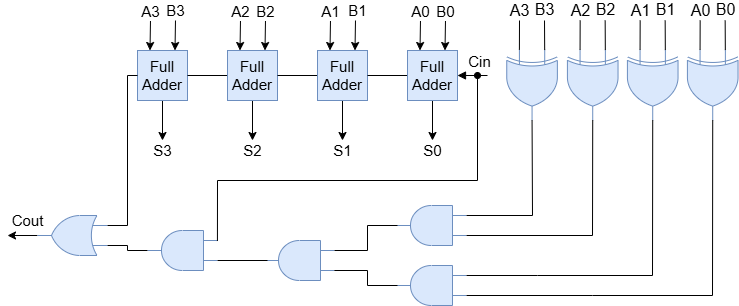

The diagram above was exported from draw.io. Its source (the exported page's mxGraphModel, read from the mxfile embedded in the PNG):
<mxGraphModel dx="1950" dy="836" grid="1" gridSize="10" guides="1" tooltips="1" connect="1" arrows="1" fold="1" page="1" pageScale="1" pageWidth="827" pageHeight="1169" background="none" math="0" shadow="0">
  <root>
    <mxCell id="0" />
    <mxCell id="1" parent="0" />
    <mxCell id="pYvZ6EQq_U6aykrmB1s--96" value="S3" style="edgeStyle=none;rounded=0;orthogonalLoop=1;jettySize=auto;html=1;exitX=0.5;exitY=1;exitDx=0;exitDy=0;fontSize=15;" parent="1" source="pYvZ6EQq_U6aykrmB1s--72" edge="1">
      <mxGeometry x="1" y="10" relative="1" as="geometry">
        <mxPoint x="735" y="470" as="targetPoint" />
        <mxPoint x="-10" y="10" as="offset" />
      </mxGeometry>
    </mxCell>
    <mxCell id="pYvZ6EQq_U6aykrmB1s--118" value="A3" style="edgeStyle=none;rounded=0;orthogonalLoop=1;jettySize=auto;html=1;exitX=0.25;exitY=0;exitDx=0;exitDy=0;endArrow=none;startFill=1;startArrow=classic;fontSize=15;" parent="1" source="pYvZ6EQq_U6aykrmB1s--72" edge="1">
      <mxGeometry x="1" y="10" relative="1" as="geometry">
        <mxPoint x="723" y="350" as="targetPoint" />
        <mxPoint x="10" y="-9" as="offset" />
      </mxGeometry>
    </mxCell>
    <mxCell id="pYvZ6EQq_U6aykrmB1s--119" value="B3" style="edgeStyle=none;rounded=0;orthogonalLoop=1;jettySize=auto;html=1;exitX=0.75;exitY=0;exitDx=0;exitDy=0;endArrow=none;startFill=1;startArrow=classic;fontSize=15;" parent="1" source="pYvZ6EQq_U6aykrmB1s--72" edge="1">
      <mxGeometry x="1" y="10" relative="1" as="geometry">
        <mxPoint x="748" y="350" as="targetPoint" />
        <mxPoint x="10" y="-10" as="offset" />
      </mxGeometry>
    </mxCell>
    <mxCell id="pYvZ6EQq_U6aykrmB1s--72" value="Full&lt;div&gt;Adder&lt;/div&gt;" style="whiteSpace=wrap;html=1;aspect=fixed;fontSize=15;fillColor=#dae8fc;strokeColor=#6c8ebf;rounded=0;" parent="1" vertex="1">
      <mxGeometry x="710" y="380" width="50" height="50" as="geometry" />
    </mxCell>
    <mxCell id="pYvZ6EQq_U6aykrmB1s--87" style="edgeStyle=none;rounded=0;orthogonalLoop=1;jettySize=auto;html=1;exitX=0;exitY=0.5;exitDx=0;exitDy=0;entryX=1;entryY=0.5;entryDx=0;entryDy=0;endArrow=none;startFill=0;fontSize=15;" parent="1" source="pYvZ6EQq_U6aykrmB1s--73" target="pYvZ6EQq_U6aykrmB1s--72" edge="1">
      <mxGeometry relative="1" as="geometry" />
    </mxCell>
    <mxCell id="pYvZ6EQq_U6aykrmB1s--97" value="S2" style="edgeStyle=none;rounded=0;orthogonalLoop=1;jettySize=auto;html=1;exitX=0.5;exitY=1;exitDx=0;exitDy=0;fontSize=15;" parent="1" source="pYvZ6EQq_U6aykrmB1s--73" edge="1">
      <mxGeometry x="1" y="10" relative="1" as="geometry">
        <mxPoint x="825" y="470" as="targetPoint" />
        <mxPoint x="-10" y="10" as="offset" />
      </mxGeometry>
    </mxCell>
    <mxCell id="pYvZ6EQq_U6aykrmB1s--116" value="A2" style="edgeStyle=none;rounded=0;orthogonalLoop=1;jettySize=auto;html=1;exitX=0.25;exitY=0;exitDx=0;exitDy=0;endArrow=none;startFill=1;startArrow=classic;fontSize=15;" parent="1" source="pYvZ6EQq_U6aykrmB1s--73" edge="1">
      <mxGeometry x="1" y="10" relative="1" as="geometry">
        <mxPoint x="813" y="350" as="targetPoint" />
        <mxPoint x="10" y="-9" as="offset" />
      </mxGeometry>
    </mxCell>
    <mxCell id="pYvZ6EQq_U6aykrmB1s--117" value="B2" style="edgeStyle=none;rounded=0;orthogonalLoop=1;jettySize=auto;html=1;exitX=0.75;exitY=0;exitDx=0;exitDy=0;endArrow=none;startFill=1;startArrow=classic;fontSize=15;" parent="1" source="pYvZ6EQq_U6aykrmB1s--73" edge="1">
      <mxGeometry x="1" y="10" relative="1" as="geometry">
        <mxPoint x="838" y="350" as="targetPoint" />
        <mxPoint x="10" y="-9" as="offset" />
      </mxGeometry>
    </mxCell>
    <mxCell id="pYvZ6EQq_U6aykrmB1s--73" value="Full&lt;div&gt;Adder&lt;/div&gt;" style="whiteSpace=wrap;html=1;aspect=fixed;fontSize=15;fillColor=#dae8fc;strokeColor=#6c8ebf;rounded=0;" parent="1" vertex="1">
      <mxGeometry x="800" y="380" width="50" height="50" as="geometry" />
    </mxCell>
    <mxCell id="pYvZ6EQq_U6aykrmB1s--86" style="edgeStyle=none;rounded=0;orthogonalLoop=1;jettySize=auto;html=1;exitX=0;exitY=0.5;exitDx=0;exitDy=0;entryX=1;entryY=0.5;entryDx=0;entryDy=0;endArrow=none;startFill=0;fontSize=15;" parent="1" source="pYvZ6EQq_U6aykrmB1s--74" target="pYvZ6EQq_U6aykrmB1s--73" edge="1">
      <mxGeometry relative="1" as="geometry" />
    </mxCell>
    <mxCell id="pYvZ6EQq_U6aykrmB1s--98" value="S1" style="edgeStyle=none;rounded=0;orthogonalLoop=1;jettySize=auto;html=1;exitX=0.5;exitY=1;exitDx=0;exitDy=0;fontSize=15;" parent="1" source="pYvZ6EQq_U6aykrmB1s--74" edge="1">
      <mxGeometry x="1" y="10" relative="1" as="geometry">
        <mxPoint x="915" y="470" as="targetPoint" />
        <mxPoint x="-10" y="10" as="offset" />
      </mxGeometry>
    </mxCell>
    <mxCell id="pYvZ6EQq_U6aykrmB1s--114" value="A1" style="edgeStyle=none;rounded=0;orthogonalLoop=1;jettySize=auto;html=1;exitX=0.25;exitY=0;exitDx=0;exitDy=0;endArrow=none;startFill=1;startArrow=classic;fontSize=15;endSize=16;" parent="1" source="pYvZ6EQq_U6aykrmB1s--74" edge="1">
      <mxGeometry x="1" y="10" relative="1" as="geometry">
        <mxPoint x="903" y="350" as="targetPoint" />
        <mxPoint x="10" y="-9" as="offset" />
      </mxGeometry>
    </mxCell>
    <mxCell id="pYvZ6EQq_U6aykrmB1s--115" value="B1" style="edgeStyle=none;rounded=0;orthogonalLoop=1;jettySize=auto;html=1;exitX=0.75;exitY=0;exitDx=0;exitDy=0;endArrow=none;startFill=1;startArrow=classic;fontSize=15;endSize=16;" parent="1" source="pYvZ6EQq_U6aykrmB1s--74" edge="1">
      <mxGeometry x="1" y="-10" relative="1" as="geometry">
        <mxPoint x="928" y="350" as="targetPoint" />
        <mxPoint x="-8" y="-10" as="offset" />
      </mxGeometry>
    </mxCell>
    <mxCell id="pYvZ6EQq_U6aykrmB1s--74" value="Full&lt;div&gt;Adder&lt;/div&gt;" style="whiteSpace=wrap;html=1;aspect=fixed;fontSize=15;fillColor=#dae8fc;strokeColor=#6c8ebf;rounded=0;" parent="1" vertex="1">
      <mxGeometry x="890" y="380" width="50" height="50" as="geometry" />
    </mxCell>
    <mxCell id="pYvZ6EQq_U6aykrmB1s--85" style="edgeStyle=none;rounded=0;orthogonalLoop=1;jettySize=auto;html=1;exitX=0;exitY=0.5;exitDx=0;exitDy=0;entryX=1;entryY=0.5;entryDx=0;entryDy=0;endArrow=none;startFill=0;fontSize=15;" parent="1" source="pYvZ6EQq_U6aykrmB1s--75" target="pYvZ6EQq_U6aykrmB1s--74" edge="1">
      <mxGeometry relative="1" as="geometry" />
    </mxCell>
    <mxCell id="pYvZ6EQq_U6aykrmB1s--88" style="edgeStyle=none;rounded=0;orthogonalLoop=1;jettySize=auto;html=1;exitX=1;exitY=0.5;exitDx=0;exitDy=0;startArrow=block;startFill=1;endArrow=none;fontSize=15;" parent="1" source="pYvZ6EQq_U6aykrmB1s--75" edge="1">
      <mxGeometry relative="1" as="geometry">
        <mxPoint x="1060" y="405" as="targetPoint" />
      </mxGeometry>
    </mxCell>
    <mxCell id="pYvZ6EQq_U6aykrmB1s--103" value="Cin" style="edgeLabel;html=1;align=center;verticalAlign=middle;resizable=0;points=[];fontSize=15;rounded=0;" parent="pYvZ6EQq_U6aykrmB1s--88" vertex="1" connectable="0">
      <mxGeometry x="0.4" y="4" relative="1" as="geometry">
        <mxPoint y="-11" as="offset" />
      </mxGeometry>
    </mxCell>
    <mxCell id="pYvZ6EQq_U6aykrmB1s--99" value="S0" style="edgeStyle=none;rounded=0;orthogonalLoop=1;jettySize=auto;html=1;exitX=0.5;exitY=1;exitDx=0;exitDy=0;fontSize=15;" parent="1" source="pYvZ6EQq_U6aykrmB1s--75" edge="1">
      <mxGeometry x="1" y="10" relative="1" as="geometry">
        <mxPoint x="1005" y="470" as="targetPoint" />
        <mxPoint x="-10" y="10" as="offset" />
      </mxGeometry>
    </mxCell>
    <mxCell id="pYvZ6EQq_U6aykrmB1s--112" value="A0" style="edgeStyle=none;rounded=0;orthogonalLoop=1;jettySize=auto;html=1;exitX=0.25;exitY=0;exitDx=0;exitDy=0;fontSize=15;endArrow=none;startFill=1;startArrow=classic;endSize=6;startSize=6;jumpSize=6;jumpStyle=arc;" parent="1" source="pYvZ6EQq_U6aykrmB1s--75" edge="1">
      <mxGeometry x="1" y="10" relative="1" as="geometry">
        <mxPoint x="993" y="350" as="targetPoint" />
        <mxPoint x="10" y="-9" as="offset" />
      </mxGeometry>
    </mxCell>
    <mxCell id="pYvZ6EQq_U6aykrmB1s--113" value="B0" style="edgeStyle=none;rounded=0;orthogonalLoop=1;jettySize=auto;html=1;exitX=0.75;exitY=0;exitDx=0;exitDy=0;fontSize=15;endArrow=none;startFill=1;startArrow=classic;endSize=6;startSize=6;jumpSize=6;jumpStyle=arc;" parent="1" source="pYvZ6EQq_U6aykrmB1s--75" edge="1">
      <mxGeometry x="1" y="10" relative="1" as="geometry">
        <mxPoint x="1018" y="350" as="targetPoint" />
        <mxPoint x="10" y="-9" as="offset" />
      </mxGeometry>
    </mxCell>
    <mxCell id="pYvZ6EQq_U6aykrmB1s--75" value="Full&lt;div&gt;Adder&lt;/div&gt;" style="whiteSpace=wrap;html=1;aspect=fixed;fontSize=15;fillColor=#dae8fc;strokeColor=#6c8ebf;rounded=0;" parent="1" vertex="1">
      <mxGeometry x="980" y="380" width="50" height="50" as="geometry" />
    </mxCell>
    <mxCell id="E4-3knK5RSkZOcYOayk6-2" value="" style="verticalLabelPosition=bottom;shadow=0;dashed=0;align=center;html=1;verticalAlign=top;shape=mxgraph.electrical.logic_gates.logic_gate;operation=xor;rotation=90;rounded=0;fillColor=#dae8fc;strokeColor=#6c8ebf;" vertex="1" parent="1">
      <mxGeometry x="1069.34" y="389.15" width="70.44" height="50.63" as="geometry" />
    </mxCell>
    <mxCell id="E4-3knK5RSkZOcYOayk6-14" value="A3" style="endArrow=none;html=1;rounded=0;exitX=0.001;exitY=0.75;exitDx=0;exitDy=0;exitPerimeter=0;fontSize=16;" edge="1" parent="1" source="E4-3knK5RSkZOcYOayk6-2">
      <mxGeometry x="1" y="10" width="50" height="50" relative="1" as="geometry">
        <mxPoint x="1107" y="379" as="sourcePoint" />
        <mxPoint x="1092" y="350" as="targetPoint" />
        <mxPoint x="10" y="-10" as="offset" />
      </mxGeometry>
    </mxCell>
    <mxCell id="E4-3knK5RSkZOcYOayk6-15" value="B3" style="endArrow=none;html=1;rounded=0;exitX=0.004;exitY=0.251;exitDx=0;exitDy=0;exitPerimeter=0;fontSize=16;" edge="1" parent="1" source="E4-3knK5RSkZOcYOayk6-2">
      <mxGeometry x="1" y="-10" width="50" height="50" relative="1" as="geometry">
        <mxPoint x="910" y="390" as="sourcePoint" />
        <mxPoint x="1117" y="350" as="targetPoint" />
        <mxPoint x="-10" y="-10" as="offset" />
      </mxGeometry>
    </mxCell>
    <mxCell id="E4-3knK5RSkZOcYOayk6-27" value="" style="verticalLabelPosition=bottom;shadow=0;dashed=0;align=center;html=1;verticalAlign=top;shape=mxgraph.electrical.logic_gates.logic_gate;operation=xor;rotation=90;rounded=0;fillColor=#dae8fc;strokeColor=#6c8ebf;" vertex="1" parent="1">
      <mxGeometry x="1130" y="389.15" width="70.44" height="50.63" as="geometry" />
    </mxCell>
    <mxCell id="E4-3knK5RSkZOcYOayk6-28" value="A2" style="endArrow=none;html=1;rounded=0;exitX=0.001;exitY=0.75;exitDx=0;exitDy=0;exitPerimeter=0;fontSize=16;" edge="1" parent="1" source="E4-3knK5RSkZOcYOayk6-27">
      <mxGeometry x="1" y="10" width="50" height="50" relative="1" as="geometry">
        <mxPoint x="1167.66" y="379" as="sourcePoint" />
        <mxPoint x="1152.66" y="350" as="targetPoint" />
        <mxPoint x="10" y="-10" as="offset" />
      </mxGeometry>
    </mxCell>
    <mxCell id="E4-3knK5RSkZOcYOayk6-29" value="B2" style="endArrow=none;html=1;rounded=0;exitX=0.004;exitY=0.251;exitDx=0;exitDy=0;exitPerimeter=0;fontSize=16;" edge="1" parent="1" source="E4-3knK5RSkZOcYOayk6-27">
      <mxGeometry x="1" y="-10" width="50" height="50" relative="1" as="geometry">
        <mxPoint x="970.66" y="390" as="sourcePoint" />
        <mxPoint x="1177.66" y="350" as="targetPoint" />
        <mxPoint x="-10" y="-10" as="offset" />
      </mxGeometry>
    </mxCell>
    <mxCell id="E4-3knK5RSkZOcYOayk6-30" value="" style="verticalLabelPosition=bottom;shadow=0;dashed=0;align=center;html=1;verticalAlign=top;shape=mxgraph.electrical.logic_gates.logic_gate;operation=xor;rotation=90;rounded=0;fillColor=#dae8fc;strokeColor=#6c8ebf;" vertex="1" parent="1">
      <mxGeometry x="1190" y="389.15" width="70.44" height="50.63" as="geometry" />
    </mxCell>
    <mxCell id="E4-3knK5RSkZOcYOayk6-31" value="A1" style="endArrow=none;html=1;rounded=0;exitX=0.001;exitY=0.75;exitDx=0;exitDy=0;exitPerimeter=0;fontSize=16;" edge="1" parent="1" source="E4-3knK5RSkZOcYOayk6-30">
      <mxGeometry x="1" y="10" width="50" height="50" relative="1" as="geometry">
        <mxPoint x="1227.66" y="379" as="sourcePoint" />
        <mxPoint x="1212.66" y="350" as="targetPoint" />
        <mxPoint x="10" y="-10" as="offset" />
      </mxGeometry>
    </mxCell>
    <mxCell id="E4-3knK5RSkZOcYOayk6-32" value="B1" style="endArrow=none;html=1;rounded=0;exitX=0.004;exitY=0.251;exitDx=0;exitDy=0;exitPerimeter=0;fontSize=16;" edge="1" parent="1" source="E4-3knK5RSkZOcYOayk6-30">
      <mxGeometry x="1" y="-10" width="50" height="50" relative="1" as="geometry">
        <mxPoint x="1030.66" y="390" as="sourcePoint" />
        <mxPoint x="1237.66" y="350" as="targetPoint" />
        <mxPoint x="-10" y="-10" as="offset" />
      </mxGeometry>
    </mxCell>
    <mxCell id="E4-3knK5RSkZOcYOayk6-33" value="" style="verticalLabelPosition=bottom;shadow=0;dashed=0;align=center;html=1;verticalAlign=top;shape=mxgraph.electrical.logic_gates.logic_gate;operation=xor;rotation=90;rounded=0;fillColor=#dae8fc;strokeColor=#6c8ebf;" vertex="1" parent="1">
      <mxGeometry x="1250" y="389.15" width="70.44" height="50.63" as="geometry" />
    </mxCell>
    <mxCell id="E4-3knK5RSkZOcYOayk6-34" value="A0" style="endArrow=none;html=1;rounded=0;exitX=0.001;exitY=0.75;exitDx=0;exitDy=0;exitPerimeter=0;fontSize=16;" edge="1" parent="1" source="E4-3knK5RSkZOcYOayk6-33">
      <mxGeometry x="1" y="10" width="50" height="50" relative="1" as="geometry">
        <mxPoint x="1287.66" y="379" as="sourcePoint" />
        <mxPoint x="1272.66" y="350" as="targetPoint" />
        <mxPoint x="10" y="-10" as="offset" />
      </mxGeometry>
    </mxCell>
    <mxCell id="E4-3knK5RSkZOcYOayk6-35" value="B0" style="endArrow=none;html=1;rounded=0;exitX=0.004;exitY=0.251;exitDx=0;exitDy=0;exitPerimeter=0;fontSize=16;" edge="1" parent="1" source="E4-3knK5RSkZOcYOayk6-33">
      <mxGeometry x="1" y="-10" width="50" height="50" relative="1" as="geometry">
        <mxPoint x="1090.66" y="390" as="sourcePoint" />
        <mxPoint x="1297.66" y="350" as="targetPoint" />
        <mxPoint x="-10" y="-10" as="offset" />
      </mxGeometry>
    </mxCell>
    <mxCell id="E4-3knK5RSkZOcYOayk6-36" value="" style="verticalLabelPosition=bottom;shadow=0;dashed=0;align=center;html=1;verticalAlign=top;shape=mxgraph.electrical.logic_gates.logic_gate;operation=and;rotation=-180;fillColor=#dae8fc;strokeColor=#6c8ebf;" vertex="1" parent="1">
      <mxGeometry x="969" y="535" width="70" height="40" as="geometry" />
    </mxCell>
    <mxCell id="E4-3knK5RSkZOcYOayk6-49" value="" style="endArrow=none;html=1;rounded=0;entryX=0.999;entryY=0.5;entryDx=0;entryDy=0;entryPerimeter=0;exitX=0;exitY=0.75;exitDx=0;exitDy=0;exitPerimeter=0;" edge="1" parent="1" source="E4-3knK5RSkZOcYOayk6-36" target="E4-3knK5RSkZOcYOayk6-2">
      <mxGeometry width="50" height="50" relative="1" as="geometry">
        <mxPoint x="1030" y="520" as="sourcePoint" />
        <mxPoint x="1105.0156700000002" y="449.9667599999999" as="targetPoint" />
        <Array as="points">
          <mxPoint x="1105" y="545" />
        </Array>
      </mxGeometry>
    </mxCell>
    <mxCell id="E4-3knK5RSkZOcYOayk6-50" value="" style="endArrow=none;html=1;rounded=0;entryX=1;entryY=0.5;entryDx=0;entryDy=0;entryPerimeter=0;exitX=0;exitY=0.25;exitDx=0;exitDy=0;exitPerimeter=0;" edge="1" parent="1" source="E4-3knK5RSkZOcYOayk6-36" target="E4-3knK5RSkZOcYOayk6-27">
      <mxGeometry width="50" height="50" relative="1" as="geometry">
        <mxPoint x="1030" y="540" as="sourcePoint" />
        <mxPoint x="1120" y="410" as="targetPoint" />
        <Array as="points">
          <mxPoint x="1165" y="565" />
        </Array>
      </mxGeometry>
    </mxCell>
    <mxCell id="E4-3knK5RSkZOcYOayk6-51" value="" style="verticalLabelPosition=bottom;shadow=0;dashed=0;align=center;html=1;verticalAlign=top;shape=mxgraph.electrical.logic_gates.logic_gate;operation=and;rotation=-180;fillColor=#dae8fc;strokeColor=#6c8ebf;" vertex="1" parent="1">
      <mxGeometry x="969" y="595" width="70" height="40" as="geometry" />
    </mxCell>
    <mxCell id="E4-3knK5RSkZOcYOayk6-52" value="" style="endArrow=none;html=1;rounded=0;exitX=0;exitY=0.75;exitDx=0;exitDy=0;exitPerimeter=0;entryX=1;entryY=0.5;entryDx=0;entryDy=0;entryPerimeter=0;" edge="1" parent="1" source="E4-3knK5RSkZOcYOayk6-51" target="E4-3knK5RSkZOcYOayk6-30">
      <mxGeometry width="50" height="50" relative="1" as="geometry">
        <mxPoint x="1030" y="580" as="sourcePoint" />
        <mxPoint x="1230" y="450" as="targetPoint" />
        <Array as="points">
          <mxPoint x="1110" y="605" />
          <mxPoint x="1225" y="605" />
        </Array>
      </mxGeometry>
    </mxCell>
    <mxCell id="E4-3knK5RSkZOcYOayk6-53" value="" style="endArrow=none;html=1;rounded=0;exitX=0;exitY=0.25;exitDx=0;exitDy=0;exitPerimeter=0;entryX=1;entryY=0.5;entryDx=0;entryDy=0;entryPerimeter=0;" edge="1" parent="1" source="E4-3knK5RSkZOcYOayk6-51" target="E4-3knK5RSkZOcYOayk6-33">
      <mxGeometry width="50" height="50" relative="1" as="geometry">
        <mxPoint x="1030" y="600" as="sourcePoint" />
        <mxPoint x="1290" y="450" as="targetPoint" />
        <Array as="points">
          <mxPoint x="1165" y="625" />
          <mxPoint x="1285" y="625" />
        </Array>
      </mxGeometry>
    </mxCell>
    <mxCell id="E4-3knK5RSkZOcYOayk6-54" value="" style="verticalLabelPosition=bottom;shadow=0;dashed=0;align=center;html=1;verticalAlign=top;shape=mxgraph.electrical.logic_gates.logic_gate;operation=and;rotation=-180;fillColor=#dae8fc;strokeColor=#6c8ebf;" vertex="1" parent="1">
      <mxGeometry x="837" y="570" width="70" height="40" as="geometry" />
    </mxCell>
    <mxCell id="E4-3knK5RSkZOcYOayk6-55" value="" style="verticalLabelPosition=bottom;shadow=0;dashed=0;align=center;html=1;verticalAlign=top;shape=mxgraph.electrical.logic_gates.logic_gate;operation=and;rotation=-180;fillColor=#dae8fc;strokeColor=#6c8ebf;" vertex="1" parent="1">
      <mxGeometry x="720" y="560" width="70" height="40" as="geometry" />
    </mxCell>
    <mxCell id="E4-3knK5RSkZOcYOayk6-56" value="" style="endArrow=oval;html=1;rounded=0;endFill=1;exitX=0.001;exitY=0.737;exitDx=0;exitDy=0;exitPerimeter=0;" edge="1" parent="1" source="E4-3knK5RSkZOcYOayk6-55">
      <mxGeometry width="50" height="50" relative="1" as="geometry">
        <mxPoint x="800" y="565" as="sourcePoint" />
        <mxPoint x="1050" y="405" as="targetPoint" />
        <Array as="points">
          <mxPoint x="790" y="510" />
          <mxPoint x="1050" y="510" />
        </Array>
      </mxGeometry>
    </mxCell>
    <mxCell id="E4-3knK5RSkZOcYOayk6-57" value="" style="endArrow=none;html=1;rounded=0;exitX=0;exitY=0.25;exitDx=0;exitDy=0;exitPerimeter=0;entryX=0.957;entryY=0.5;entryDx=0;entryDy=0;entryPerimeter=0;" edge="1" parent="1" source="E4-3knK5RSkZOcYOayk6-55" target="E4-3knK5RSkZOcYOayk6-54">
      <mxGeometry width="50" height="50" relative="1" as="geometry">
        <mxPoint x="800" y="585" as="sourcePoint" />
        <mxPoint x="830" y="590" as="targetPoint" />
      </mxGeometry>
    </mxCell>
    <mxCell id="E4-3knK5RSkZOcYOayk6-58" value="" style="endArrow=none;html=1;rounded=0;exitX=0.002;exitY=0.25;exitDx=0;exitDy=0;exitPerimeter=0;entryX=0.986;entryY=0.5;entryDx=0;entryDy=0;entryPerimeter=0;" edge="1" parent="1" source="E4-3knK5RSkZOcYOayk6-54" target="E4-3knK5RSkZOcYOayk6-51">
      <mxGeometry width="50" height="50" relative="1" as="geometry">
        <mxPoint x="820" y="560" as="sourcePoint" />
        <mxPoint x="960" y="610" as="targetPoint" />
        <Array as="points">
          <mxPoint x="940" y="600" />
          <mxPoint x="940" y="615" />
        </Array>
      </mxGeometry>
    </mxCell>
    <mxCell id="E4-3knK5RSkZOcYOayk6-59" value="" style="endArrow=none;html=1;rounded=0;entryX=0.986;entryY=0.5;entryDx=0;entryDy=0;entryPerimeter=0;exitX=0;exitY=0.75;exitDx=0;exitDy=0;exitPerimeter=0;" edge="1" parent="1" source="E4-3knK5RSkZOcYOayk6-54" target="E4-3knK5RSkZOcYOayk6-36">
      <mxGeometry width="50" height="50" relative="1" as="geometry">
        <mxPoint x="910" y="580" as="sourcePoint" />
        <mxPoint x="960" y="550" as="targetPoint" />
        <Array as="points">
          <mxPoint x="940" y="580" />
          <mxPoint x="940" y="555" />
        </Array>
      </mxGeometry>
    </mxCell>
    <mxCell id="E4-3knK5RSkZOcYOayk6-118" value="&lt;font style=&quot;font-size: 15px;&quot;&gt;Cout&lt;/font&gt;" style="edgeStyle=orthogonalEdgeStyle;rounded=0;orthogonalLoop=1;jettySize=auto;html=1;exitX=1;exitY=0.5;exitDx=0;exitDy=0;exitPerimeter=0;" edge="1" parent="1" source="E4-3knK5RSkZOcYOayk6-67">
      <mxGeometry x="-0.3333" y="-15" relative="1" as="geometry">
        <mxPoint x="580" y="565" as="targetPoint" />
        <mxPoint as="offset" />
      </mxGeometry>
    </mxCell>
    <mxCell id="E4-3knK5RSkZOcYOayk6-67" value="" style="verticalLabelPosition=bottom;shadow=0;dashed=0;align=center;html=1;verticalAlign=top;shape=mxgraph.electrical.logic_gates.logic_gate;operation=or;rotation=-180;fillColor=#dae8fc;strokeColor=#6c8ebf;" vertex="1" parent="1">
      <mxGeometry x="610" y="545" width="70" height="40" as="geometry" />
    </mxCell>
    <mxCell id="E4-3knK5RSkZOcYOayk6-68" style="edgeStyle=orthogonalEdgeStyle;rounded=0;orthogonalLoop=1;jettySize=auto;html=1;exitX=0;exitY=0.5;exitDx=0;exitDy=0;entryX=0;entryY=0.75;entryDx=0;entryDy=0;entryPerimeter=0;endArrow=none;startFill=0;" edge="1" parent="1" source="pYvZ6EQq_U6aykrmB1s--72" target="E4-3knK5RSkZOcYOayk6-67">
      <mxGeometry relative="1" as="geometry">
        <Array as="points">
          <mxPoint x="700" y="405" />
          <mxPoint x="700" y="555" />
        </Array>
      </mxGeometry>
    </mxCell>
    <mxCell id="E4-3knK5RSkZOcYOayk6-69" style="edgeStyle=orthogonalEdgeStyle;rounded=0;orthogonalLoop=1;jettySize=auto;html=1;exitX=1;exitY=0.5;exitDx=0;exitDy=0;exitPerimeter=0;entryX=0;entryY=0.25;entryDx=0;entryDy=0;entryPerimeter=0;endArrow=none;startFill=0;" edge="1" parent="1" source="E4-3knK5RSkZOcYOayk6-55" target="E4-3knK5RSkZOcYOayk6-67">
      <mxGeometry relative="1" as="geometry" />
    </mxCell>
  </root>
</mxGraphModel>